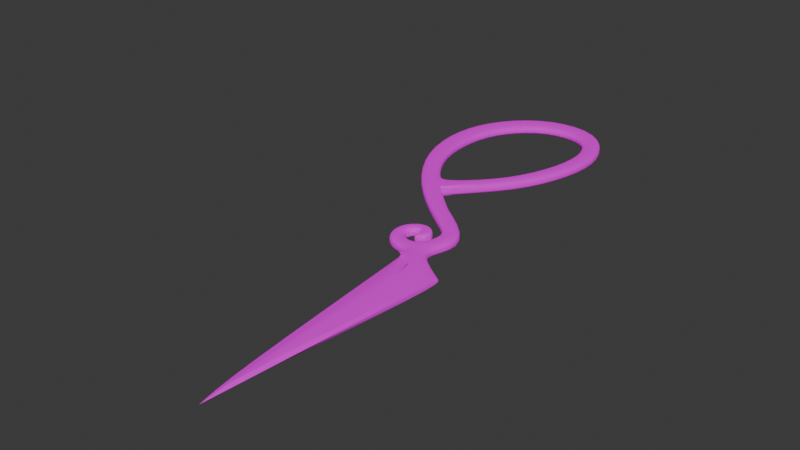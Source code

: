 # Source: scissors_vintage.blend  (saved by Blender 4.2.67; exported with 4.5.12 LTS)
import bpy
from mathutils import Matrix  # noqa: F401  (used for matrix-valued properties, if any)

bpy.ops.wm.read_factory_settings(use_empty=True)
scene = bpy.context.scene
scene.name = 'Scene'

# ---- collections
col_collection = bpy.data.collections.new('Collection'); scene.collection.children.link(col_collection)

# ---- images (referenced by path relative to the original .blend; pixels are not part of the script)
import os
ASSET_DIR = os.environ.get("B2B_ASSET_DIR", "")  # directory of the original .blend (textures are referenced by path, not embedded)
HERE = os.path.dirname(os.path.abspath(__file__))  # packed textures are extracted next to this script under _unpacked/

def load_image(name, relpath, width, height, colorspace="sRGB"):
    """Load a texture the original file referenced (path relative to the .blend, or extracted next to this script)."""
    p = next((c for c in (os.path.join(HERE, relpath), os.path.join(ASSET_DIR, relpath)) if relpath and os.path.exists(c)), "")
    if p:
        img = bpy.data.images.load(p, check_existing=True)
        img.name = name
    else:  # same state as the original file: an image datablock whose file is absent (Cycles renders it pink)
        img = bpy.data.images.new(name, width, height)
        img.source = "FILE"
        img.filepath = "//" + (relpath or name)
    img.colorspace_settings.name = colorspace
    return img
img_scissors_vintage_texture = load_image('scissors_vintage_texture', 'scissors_vintage_texture.png', 1024, 1024, 'sRGB')
img_scissors_vintage_metallic_png = load_image('scissors_vintage_metallic.png', 'scissors_vintage_roughness_2.png', 1024, 1024, 'sRGB')
img_scissors_vintage_roughness_png = load_image('scissors_vintage_roughness.png', 'scissors_vintage_roughness.png', 1024, 1024, 'sRGB')

# ---- materials (node trees are filled in below, after node groups)
mat_material = bpy.data.materials.new('Material')
mat_material.alpha_threshold = 0.0
mat_material.roughness = 0.5
mat_material.line_color = (0.0, 0.0, 0.0, 1.0)

# ---- node groups
ng_smooth_by_angle = bpy.data.node_groups.new('Smooth by Angle', 'GeometryNodeTree')
_s = ng_smooth_by_angle.interface.new_socket(name='Mesh', in_out='OUTPUT', socket_type='NodeSocketGeometry')
_s = ng_smooth_by_angle.interface.new_socket(name='Mesh', in_out='INPUT', socket_type='NodeSocketGeometry')
_s = ng_smooth_by_angle.interface.new_socket(name='Angle', in_out='INPUT', socket_type='NodeSocketFloat')
_s.subtype = 'ANGLE'
_s.default_value = 0.5236
_s.min_value = 0.0
_s.max_value = 3.142
_s.description = 'Maximum face angle for smooth edges'
_s = ng_smooth_by_angle.interface.new_socket(name='Ignore Sharpness', in_out='INPUT', socket_type='NodeSocketBool')
_s.force_non_field = True
ng_smooth_by_angle.description = 'Set the sharpness of mesh edges based on the angle between the neighboring faces'
ng_smooth_by_angle.is_modifier = True
_N = ng_smooth_by_angle.nodes; _L = ng_smooth_by_angle.links
n0 = _N.new('GeometryNodeSetShadeSmooth'); n0.name = 'Set Shade Smooth'; n0.location = (120, -80)
n0.domain = 'EDGE'
n1 = _N.new('GeometryNodeSetShadeSmooth'); n1.name = 'Set Shade Smooth.001'; n1.location = (300, -80)
n2 = _N.new('NodeGroupOutput'); n2.name = 'Group Output'; n2.location = (480, -80)
n3 = _N.new('GeometryNodeInputMeshEdgeAngle'); n3.name = 'Edge Angle'; n3.location = (-440, -240)
n4 = _N.new('NodeGroupInput'); n4.name = 'Group Input'; n4.location = (-80, -80)
n5 = _N.new('GeometryNodeInputEdgeSmooth'); n5.name = 'Is Edge Smooth'; n5.location = (-260, -120)
n6 = _N.new('GeometryNodeInputShadeSmooth'); n6.name = 'Is Shade Smooth'; n6.location = (-440, -397)
n7 = _N.new('FunctionNodeCompare'); n7.name = 'Compare'; n7.location = (-260, -260)
n7.operation = 'LESS_EQUAL'
n7.inputs[6].default_value = (0.0, 0.0, 0.0, 0.0)
n7.inputs[7].default_value = (0.0, 0.0, 0.0, 0.0)
n8 = _N.new('FunctionNodeBooleanMath'); n8.name = 'Boolean Math.001'; n8.location = (-80, -260)
n9 = _N.new('NodeGroupInput'); n9.name = 'Group Input.001'; n9.location = (-440, -329)
n10 = _N.new('NodeGroupInput'); n10.name = 'Group Input.002'; n10.location = (-259, -189)
n11 = _N.new('FunctionNodeBooleanMath'); n11.name = 'Boolean Math'; n11.location = (-80, -149)
n11.operation = 'OR'
n12 = _N.new('FunctionNodeBooleanMath'); n12.name = 'Boolean Math.002'; n12.location = (-260, -380)
n12.operation = 'OR'
n13 = _N.new('NodeGroupInput'); n13.name = 'Group Input.003'; n13.location = (-440, -460)
_L.new(n3.outputs[0], n7.inputs[0])
_L.new(n1.outputs[0], n2.inputs[0])
_L.new(n9.outputs[1], n7.inputs[1])
_L.new(n7.outputs[0], n8.inputs[0])
_L.new(n4.outputs[0], n0.inputs[0])
_L.new(n0.outputs[0], n1.inputs[0])
_L.new(n8.outputs[0], n0.inputs[2])
_L.new(n10.outputs[2], n11.inputs[1])
_L.new(n5.outputs[0], n11.inputs[0])
_L.new(n11.outputs[0], n0.inputs[1])
_L.new(n13.outputs[2], n12.inputs[1])
_L.new(n6.outputs[0], n12.inputs[0])
_L.new(n12.outputs[0], n8.inputs[1])
n2.is_active_output = True

# ---- material node trees
mat_material.use_nodes = True; mat_material.node_tree.nodes.clear()
_N = mat_material.node_tree.nodes; _L = mat_material.node_tree.links
n0 = _N.new('ShaderNodeOutputMaterial'); n0.name = 'Material Output'; n0.location = (300, 300)
n1 = _N.new('ShaderNodeBsdfPrincipled'); n1.name = 'Principled BSDF'; n1.location = (10, 300)
n1.inputs[3].default_value = 1.45
n2 = _N.new('ShaderNodeTexImage'); n2.name = 'Image Texture'; n2.location = (-280, 280)
n2.image = img_scissors_vintage_texture
n3 = _N.new('ShaderNodeTexImage'); n3.name = 'Image Texture.001'; n3.location = (-280, 280)
n3.image = img_scissors_vintage_metallic_png
n4 = _N.new('ShaderNodeTexImage'); n4.name = 'Image Texture.002'; n4.location = (-280, 260)
n4.image = img_scissors_vintage_roughness_png
_L.new(n1.outputs[0], n0.inputs[0])
_L.new(n2.outputs[0], n1.inputs[0])
_L.new(n3.outputs[1], n1.inputs[1])
_L.new(n4.outputs[1], n1.inputs[2])
n0.is_active_output = True

# ---- world
world_world = bpy.data.worlds.new('World'); scene.world = world_world
world_world.use_nodes = True; world_world.node_tree.nodes.clear()
_N = world_world.node_tree.nodes; _L = world_world.node_tree.links
n0 = _N.new('ShaderNodeOutputWorld'); n0.name = 'World Output'; n0.location = (300, 300)
n1 = _N.new('ShaderNodeBackground'); n1.name = 'Background'; n1.location = (10, 300)
n1.inputs[0].default_value = (0.05088, 0.05088, 0.05088, 1.0)
_L.new(n1.outputs[0], n0.inputs[0])
n0.is_active_output = True
world_world.color = (0.05088, 0.05088, 0.05088)
world_world.sun_shadow_jitter_overblur = 0.0

# ---- meshes
me_cube = bpy.data.meshes.new('Cube')
me_cube.from_pydata([(0.7758, -1.828, 0.0), (0.6186, -3.601, 0.0), (0.4107, -1.828, 0.0), (0.5551, -3.331, 0.0), (0.5368, -1.679, 0.0), (0.4019, -1.755, 0.0), (0.5189, -1.569, 0.0), (0.3938, -1.68, 0.0), (-0.4924, -0.37, 0.0), (0.3954, -0.4409, 0.0), (-0.5666, 0.1114, 0.0), (0.566, 0.01569, 0.0), (-0.1811, -0.8478, 0.0), (0.006122, -0.8201, 0.0), (-0.09571, 0.8123, 0.0), (0.3653, 0.7859, 0.0), (0.5891, 0.4129, 0.0), (-0.4395, 0.5125, 0.0), (0.4685, -1.342, 0.0), (0.6349, -1.326, 0.0), (0.4288, -1.506, 0.0), (0.3754, -1.571, 0.0), (0.3035, -1.566, 0.0), (0.2531, -1.663, 0.0), (0.2345, -1.503, 0.0), (0.1628, -1.584, 0.0), (0.2585, -1.431, 0.0), (0.1375, -1.419, 0.0), (0.2981, -1.415, 0.0), (0.3054, -1.292, 0.0), (0.3251, -1.442, 0.0), (0.4288, -1.424, 0.0), (0.2958, -1.484, 0.0), (0.3475, -1.521, 0.0), (-0.3845, 0.09834, 0.0), (-0.3586, -0.3238, 0.0), (0.2775, -0.3924, 0.0), (0.4396, 0.03698, 0.0), (-0.03815, -0.6951, 0.0), (0.303, 0.616, 0.0), (-0.03791, 0.6368, 0.0), (0.4516, 0.3762, 0.0), (-0.296, 0.3912, 0.0), (-0.115, -0.6922, 0.0), (0.2581, -1.209, 0.0), (0.2483, -1.043, 0.0), (0.7758, -1.828, 0.03851), (0.6111, -3.397, 0.01395), (0.5388, -1.825, 0.03851), (0.6061, -3.333, 0.01622), (0.5368, -1.679, 0.03851), (0.4019, -1.755, 0.03851), (0.5189, -1.569, 0.03851), (0.3938, -1.68, 0.03873), (-0.4924, -0.37, 0.03851), (0.3954, -0.4409, 0.03851), (-0.5666, 0.1114, 0.03851), (0.566, 0.01571, 0.03851), (-0.1811, -0.8478, 0.03851), (0.006128, -0.8201, 0.03851), (-0.0957, 0.8123, 0.03851), (0.3653, 0.7859, 0.03851), (0.5891, 0.4129, 0.03851), (-0.4395, 0.5125, 0.03851), (0.4685, -1.342, 0.03851), (0.6349, -1.326, 0.03851), (0.4288, -1.506, 0.03851), (0.3754, -1.57, 0.03851), (0.3035, -1.566, 0.03851), (0.2531, -1.663, 0.03851), (0.2345, -1.503, 0.03851), (0.1628, -1.584, 0.03851), (0.2585, -1.431, 0.03851), (0.1375, -1.419, 0.03851), (0.2982, -1.415, 0.03851), (0.3054, -1.292, 0.03851), (0.3251, -1.442, 0.03851), (0.4288, -1.424, 0.03851), (0.2958, -1.484, 0.03851), (0.3475, -1.521, 0.03851), (-0.3845, 0.09835, 0.03851), (-0.3586, -0.3237, 0.03851), (0.2775, -0.3924, 0.03851), (0.4397, 0.037, 0.03851), (-0.03814, -0.6951, 0.03851), (0.303, 0.616, 0.03851), (-0.0379, 0.6368, 0.03851), (0.4516, 0.3762, 0.03851), (-0.296, 0.3912, 0.03851), (-0.115, -0.6922, 0.03851), (0.2581, -1.209, 0.03851), (0.2483, -1.043, 0.03851)], [], [(25, 23, 69, 71), (1, 0, 46, 47), (43, 35, 81, 89), (34, 42, 88, 80), (22, 24, 70, 68), (3, 1, 47, 49), (19, 45, 91, 65), (33, 31, 77, 79), (39, 41, 87, 85), (12, 44, 90, 58), (30, 32, 78, 76), (40, 39, 85, 86), (23, 7, 53, 69), (32, 33, 79, 78), (36, 38, 84, 82), (38, 43, 89, 84), (21, 22, 68, 67), (31, 29, 75, 77), (8, 12, 58, 54), (0, 4, 50, 46), (28, 30, 76, 74), (14, 17, 63, 60), (6, 19, 65, 52), (46, 48, 49, 47), (46, 50, 51, 48), (51, 50, 52, 53), (82, 84, 59, 55), (91, 90, 64, 65), (65, 64, 66, 52), (52, 66, 67, 53), (53, 67, 68, 69), (69, 68, 70, 71), (71, 70, 72, 73), (73, 72, 74, 75), (75, 74, 76, 77), (77, 76, 78, 79), (81, 80, 56, 54), (83, 82, 55, 57), (89, 81, 54, 58), (86, 85, 61, 60), (85, 87, 62, 61), (80, 88, 63, 56), (87, 83, 57, 62), (88, 86, 60, 63), (84, 89, 58, 59), (59, 58, 90, 91), (41, 37, 83, 87), (13, 9, 55, 59), (42, 40, 86, 88), (10, 8, 54, 56), (5, 2, 48, 51), (24, 26, 72, 70), (9, 11, 57, 55), (27, 25, 71, 73), (44, 18, 64, 90), (15, 14, 60, 61), (4, 6, 52, 50), (45, 13, 59, 91), (16, 15, 61, 62), (7, 5, 51, 53), (26, 28, 74, 72), (18, 20, 66, 64), (17, 10, 56, 63), (35, 34, 80, 81), (29, 27, 73, 75), (2, 3, 49, 48), (20, 21, 67, 66), (11, 16, 62, 57), (37, 36, 82, 83)])
me_cube.polygons.foreach_set('use_smooth', [True] * 69)
_k = {(1, 3): 1.0, (2, 5): 1.0, (0, 46): 1.0, (2, 3): 1.0, (47, 49): 1.0, (46, 47): 1.0, (48, 51): 1.0, (48, 49): 1.0, (45, 91): 1.0, (1, 47): 1.0, (13, 59): 1.0}
me_cube.attributes.new('crease_edge', 'FLOAT', 'EDGE').data.foreach_set('value', [_k.get((min(e.vertices), max(e.vertices)), 0.0) for e in me_cube.edges])
me_cube.attributes.new('crease_vert', 'FLOAT', 'POINT').data.foreach_set('value', [0.0, 0.0, 0.0, 0.0, 0.0, 0.0, 0.0, 0.0, 0.0, 0.0, 0.0, 0.0, 0.0, 0.0, 0.0, 0.0, 0.0, 0.0, 0.0, 0.0, 0.0, 0.0, 0.0, 0.0, 0.0, 0.0, 0.0, 0.0, 0.0, 0.0, 0.0, 0.0, 0.0, 0.0, 0.0, 0.0, 0.0, 0.0, 0.0, 0.0, 0.0, 0.0, 0.0, 0.0, 0.0, 0.0, 0.0, 0.0, 1.0, 0.0, 0.0, 1.0, 0.0, 0.0, 0.0, 0.0, 0.0, 0.0, 0.0, 1.0, 0.0, 0.0, 0.0, 0.0, 0.0, 0.0, 0.0, 0.0, 0.0, 0.0, 0.0, 0.0, 0.0, 0.0, 0.0, 0.0, 0.0, 0.0, 0.0, 0.0, 0.0, 0.0, 0.0, 0.0, 0.0, 0.0, 0.0, 0.0, 0.0, 0.0, 0.0, 0.0])
_uv = me_cube.uv_layers.new(name='UVMap')
_uv.uv.foreach_set('vector', [0.4125, 0.4219, 0.4728, 0.4112, 0.4883, 0.4291, 0.4297, 0.4382, 0.9517, 0.002704, 0.8655, 0.3818, 0.8233, 0.3747, 0.9036, 0.04591, 0.6168, 0.7646, 0.5564, 0.8237, 0.5264, 0.8223, 0.5956, 0.749, 0.5739, 0.8838, 0.6217, 0.9199, 0.6012, 0.9285, 0.5467, 0.8878, 0.5064, 0.4862, 0.4508, 0.4901, 0.4307, 0.4675, 0.5063, 0.4607, 0.5044, 0.05071, 0.6123, 0.004155, 0.5643, 0.04736, 0.5539, 0.06011, 0.7819, 0.523, 0.7283, 0.6278, 0.6803, 0.6241, 0.7408, 0.5241, 0.3323, 0.5234, 0.2836, 0.5123, 0.3105, 0.5035, 0.334, 0.5118, 0.808, 0.94, 0.8449, 0.9104, 0.8729, 0.9136, 0.8214, 0.9481, 0.5094, 0.7193, 0.5875, 0.5908, 0.6281, 0.5948, 0.5468, 0.7239, 0.3863, 0.512, 0.3635, 0.5212, 0.3469, 0.51, 0.3484, 0.5002, 0.7142, 0.944, 0.808, 0.94, 0.8214, 0.9481, 0.7094, 0.9557, 0.4728, 0.4112, 0.5538, 0.3985, 0.5906, 0.4191, 0.4883, 0.4291, 0.3635, 0.5212, 0.3323, 0.5234, 0.334, 0.5118, 0.3469, 0.51, 0.7716, 0.8034, 0.643, 0.7619, 0.6436, 0.7431, 0.7961, 0.7957, 0.643, 0.7619, 0.6168, 0.7646, 0.5956, 0.749, 0.6436, 0.7431, 0.5483, 0.4882, 0.5064, 0.4862, 0.5063, 0.4607, 0.5695, 0.4625, 0.2836, 0.5123, 0.2657, 0.4763, 0.3082, 0.4822, 0.3105, 0.5035, 0.4398, 0.8184, 0.5094, 0.7193, 0.5468, 0.7239, 0.473, 0.8203, 0.8655, 0.3818, 0.7619, 0.4381, 0.7097, 0.4274, 0.8233, 0.3747, 0.3986, 0.5054, 0.3863, 0.512, 0.3484, 0.5002, 0.3611, 0.4909, 0.6922, 0.9973, 0.5369, 0.9596, 0.5603, 0.9503, 0.6988, 0.9839, 0.7442, 0.4635, 0.7819, 0.523, 0.7408, 0.5241, 0.6921, 0.4624, 0.8233, 0.3747, 0.7013, 0.382, 0.8932, 0.05866, 0.9036, 0.04591, 0.8233, 0.3747, 0.7097, 0.4274, 0.6201, 0.3994, 0.7013, 0.382, 0.6201, 0.3994, 0.7097, 0.4274, 0.6921, 0.4624, 0.5906, 0.4191, 0.7961, 0.7957, 0.6436, 0.7431, 0.6526, 0.7068, 0.8382, 0.7877, 0.6803, 0.6241, 0.6281, 0.5948, 0.663, 0.5331, 0.7408, 0.5241, 0.7408, 0.5241, 0.663, 0.5331, 0.6273, 0.4836, 0.6921, 0.4624, 0.6921, 0.4624, 0.6273, 0.4836, 0.5695, 0.4625, 0.5906, 0.4191, 0.5906, 0.4191, 0.5695, 0.4625, 0.5063, 0.4607, 0.4883, 0.4291, 0.4883, 0.4291, 0.5063, 0.4607, 0.4307, 0.4675, 0.4297, 0.4382, 0.4297, 0.4382, 0.4307, 0.4675, 0.3824, 0.4819, 0.3617, 0.4541, 0.3617, 0.4541, 0.3824, 0.4819, 0.3611, 0.4909, 0.3082, 0.4822, 0.3082, 0.4822, 0.3611, 0.4909, 0.3484, 0.5002, 0.3105, 0.5035, 0.3105, 0.5035, 0.3484, 0.5002, 0.3469, 0.51, 0.334, 0.5118, 0.5264, 0.8223, 0.5467, 0.8878, 0.4866, 0.8954, 0.473, 0.8203, 0.8654, 0.8611, 0.7961, 0.7957, 0.8382, 0.7877, 0.9119, 0.8569, 0.5956, 0.749, 0.5264, 0.8223, 0.473, 0.8203, 0.5468, 0.7239, 0.7094, 0.9557, 0.8214, 0.9481, 0.8455, 0.9701, 0.6988, 0.9839, 0.8214, 0.9481, 0.8729, 0.9136, 0.9203, 0.9183, 0.8455, 0.9701, 0.5467, 0.8878, 0.6012, 0.9285, 0.5603, 0.9503, 0.4866, 0.8954, 0.8729, 0.9136, 0.8654, 0.8611, 0.9119, 0.8569, 0.9203, 0.9183, 0.6012, 0.9285, 0.7094, 0.9557, 0.6988, 0.9839, 0.5603, 0.9503, 0.6436, 0.7431, 0.5956, 0.749, 0.5468, 0.7239, 0.6526, 0.7068, 0.6526, 0.7068, 0.5468, 0.7239, 0.6281, 0.5948, 0.6803, 0.6241, 0.8449, 0.9104, 0.8366, 0.8638, 0.8654, 0.8611, 0.8729, 0.9136, 0.6989, 0.702, 0.8637, 0.7805, 0.8382, 0.7877, 0.6526, 0.7068, 0.6217, 0.9199, 0.7142, 0.944, 0.7094, 0.9557, 0.6012, 0.9285, 0.4558, 0.8991, 0.4398, 0.8184, 0.473, 0.8203, 0.4866, 0.8954, 0.2473, 0.3866, 0.2791, 0.3739, 0.362, 0.3834, 0.2807, 0.4009, 0.4508, 0.4901, 0.415, 0.4988, 0.3824, 0.4819, 0.4307, 0.4675, 0.8637, 0.7805, 0.9433, 0.8535, 0.9119, 0.8569, 0.8382, 0.7877, 0.3366, 0.4403, 0.4125, 0.4219, 0.4297, 0.4382, 0.3617, 0.4541, 0.5875, 0.5908, 0.614, 0.5347, 0.663, 0.5331, 0.6281, 0.5948, 0.8661, 0.9823, 0.6922, 0.9973, 0.6988, 0.9839, 0.8455, 0.9701, 0.7619, 0.4381, 0.7442, 0.4635, 0.6921, 0.4624, 0.7097, 0.4274, 0.7283, 0.6278, 0.6989, 0.702, 0.6526, 0.7068, 0.6803, 0.6241, 0.9517, 0.9211, 0.8661, 0.9823, 0.8455, 0.9701, 0.9203, 0.9183, 0.5538, 0.3985, 0.5866, 0.3851, 0.6201, 0.3994, 0.5906, 0.4191, 0.415, 0.4988, 0.3986, 0.5054, 0.3611, 0.4909, 0.3824, 0.4819, 0.614, 0.5347, 0.584, 0.4986, 0.6273, 0.4836, 0.663, 0.5331, 0.5369, 0.9596, 0.4558, 0.8991, 0.4866, 0.8954, 0.5603, 0.9503, 0.5564, 0.8237, 0.5739, 0.8838, 0.5467, 0.8878, 0.5264, 0.8223, 0.2657, 0.4763, 0.3366, 0.4403, 0.3617, 0.4541, 0.3082, 0.4822, 0.2791, 0.3739, 0.5044, 0.05071, 0.5539, 0.06011, 0.362, 0.3834, 0.584, 0.4986, 0.5483, 0.4882, 0.5695, 0.4625, 0.6273, 0.4836, 0.9433, 0.8535, 0.9517, 0.9211, 0.9203, 0.9183, 0.9119, 0.8569, 0.8366, 0.8638, 0.7716, 0.8034, 0.7961, 0.7957, 0.8654, 0.8611])
me_cube.materials.append(mat_material)
me_cube.use_mirror_vertex_groups = False
me_cube.update()

# ---- objects
ob_cube = bpy.data.objects.new('Cube', me_cube)
ob_empty = bpy.data.objects.new('Empty', None)

# ---- transforms, parenting, visibility, modifiers, constraints
ob_cube.location = (0.0, 0.0, 0.0)
ob_cube.lock_rotations_4d = False
ob_cube.empty_display_type = 'ARROWS'
ob_cube.lineart.crease_threshold = 0.0
_m = ob_cube.modifiers.new('Subdivision', 'SUBSURF')
_m = ob_cube.modifiers.new('Mirror', 'MIRROR')
_m.use_axis = (False, False, True)
_m.use_clip = True
_m = ob_cube.modifiers.new('Smooth by Angle', 'NODES')
_m.node_group = ng_smooth_by_angle
_m.use_pin_to_last = True
_m.show_group_selector = False
ob_empty.location = (0.0, 0.0, 0.0)
ob_empty.empty_display_type = 'IMAGE'
ob_empty.empty_display_size = 5.0

# ---- collection membership
col_collection.objects.link(ob_cube)
col_collection.objects.link(ob_empty)

# ---- scene / render settings (as saved in the file)
scene.frame_start = 1; scene.frame_end = 250; scene.frame_set(1)
scene.render.engine = 'BLENDER_EEVEE_NEXT'
bpy.context.view_layer.update()

# ---- added for rendering (the .blend has no active camera and no usable light): camera, sun
cam_auto = bpy.data.cameras.new('AutoCamera')
cam_auto.lens = 50.0
cam_auto.sensor_width = 36.0
cam_auto.clip_end = 1000.0
ob_auto_camera = bpy.data.objects.new('AutoCamera', cam_auto)
scene.collection.objects.link(ob_auto_camera)
ob_auto_camera.location = (4.35731, -6.49134, 3.38876)
ob_auto_camera.rotation_euler = (1.09748, -7.21219e-08, 0.694738)
scene.camera = ob_auto_camera
light_auto_sun = bpy.data.lights.new('AutoSun', 'SUN')
light_auto_sun.energy = 3.0
light_auto_sun.angle = 0.0523599
ob_auto_sun = bpy.data.objects.new('AutoSun', light_auto_sun)
scene.collection.objects.link(ob_auto_sun)
ob_auto_sun.rotation_euler = (0.872665, 0.174533, 0.523599)
bpy.context.view_layer.update()
